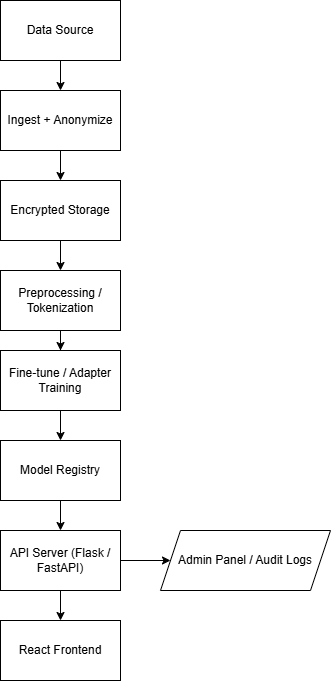

The diagram above was exported from draw.io. Its source (the exported page's mxGraphModel, read from the mxfile embedded in the PNG):
<mxGraphModel dx="786" dy="497" grid="1" gridSize="10" guides="1" tooltips="1" connect="1" arrows="1" fold="1" page="1" pageScale="1" pageWidth="850" pageHeight="1100" math="0" shadow="0">
  <root>
    <mxCell id="0" />
    <mxCell id="1" parent="0" />
    <mxCell id="lHFJE7D1AIGiv0mejLRf-3" value="" style="edgeStyle=orthogonalEdgeStyle;rounded=0;orthogonalLoop=1;jettySize=auto;html=1;" parent="1" source="lHFJE7D1AIGiv0mejLRf-1" target="lHFJE7D1AIGiv0mejLRf-2" edge="1">
      <mxGeometry relative="1" as="geometry" />
    </mxCell>
    <mxCell id="lHFJE7D1AIGiv0mejLRf-1" value="Data Source" style="rounded=0;whiteSpace=wrap;html=1;" parent="1" vertex="1">
      <mxGeometry x="340" y="30" width="120" height="60" as="geometry" />
    </mxCell>
    <mxCell id="lHFJE7D1AIGiv0mejLRf-5" value="" style="edgeStyle=orthogonalEdgeStyle;rounded=0;orthogonalLoop=1;jettySize=auto;html=1;" parent="1" source="lHFJE7D1AIGiv0mejLRf-2" target="lHFJE7D1AIGiv0mejLRf-4" edge="1">
      <mxGeometry relative="1" as="geometry" />
    </mxCell>
    <mxCell id="lHFJE7D1AIGiv0mejLRf-2" value="Ingest + Anonymize" style="rounded=0;whiteSpace=wrap;html=1;" parent="1" vertex="1">
      <mxGeometry x="340" y="120" width="120" height="60" as="geometry" />
    </mxCell>
    <mxCell id="lHFJE7D1AIGiv0mejLRf-7" value="" style="edgeStyle=orthogonalEdgeStyle;rounded=0;orthogonalLoop=1;jettySize=auto;html=1;" parent="1" source="lHFJE7D1AIGiv0mejLRf-4" target="lHFJE7D1AIGiv0mejLRf-6" edge="1">
      <mxGeometry relative="1" as="geometry" />
    </mxCell>
    <mxCell id="lHFJE7D1AIGiv0mejLRf-4" value="Encrypted Storage" style="rounded=0;whiteSpace=wrap;html=1;" parent="1" vertex="1">
      <mxGeometry x="340" y="210" width="120" height="60" as="geometry" />
    </mxCell>
    <mxCell id="lHFJE7D1AIGiv0mejLRf-9" value="" style="edgeStyle=orthogonalEdgeStyle;rounded=0;orthogonalLoop=1;jettySize=auto;html=1;" parent="1" source="lHFJE7D1AIGiv0mejLRf-6" target="lHFJE7D1AIGiv0mejLRf-8" edge="1">
      <mxGeometry relative="1" as="geometry" />
    </mxCell>
    <mxCell id="lHFJE7D1AIGiv0mejLRf-6" value="Preprocessing / Tokenization" style="rounded=0;whiteSpace=wrap;html=1;" parent="1" vertex="1">
      <mxGeometry x="340" y="300" width="120" height="60" as="geometry" />
    </mxCell>
    <mxCell id="lHFJE7D1AIGiv0mejLRf-11" value="" style="edgeStyle=orthogonalEdgeStyle;rounded=0;orthogonalLoop=1;jettySize=auto;html=1;" parent="1" source="lHFJE7D1AIGiv0mejLRf-8" target="lHFJE7D1AIGiv0mejLRf-10" edge="1">
      <mxGeometry relative="1" as="geometry" />
    </mxCell>
    <mxCell id="lHFJE7D1AIGiv0mejLRf-8" value="Fine-tune / Adapter Training" style="rounded=0;whiteSpace=wrap;html=1;" parent="1" vertex="1">
      <mxGeometry x="340" y="380" width="120" height="60" as="geometry" />
    </mxCell>
    <mxCell id="lHFJE7D1AIGiv0mejLRf-13" value="" style="edgeStyle=orthogonalEdgeStyle;rounded=0;orthogonalLoop=1;jettySize=auto;html=1;" parent="1" source="lHFJE7D1AIGiv0mejLRf-10" target="lHFJE7D1AIGiv0mejLRf-12" edge="1">
      <mxGeometry relative="1" as="geometry" />
    </mxCell>
    <mxCell id="lHFJE7D1AIGiv0mejLRf-10" value="Model Registry" style="rounded=0;whiteSpace=wrap;html=1;" parent="1" vertex="1">
      <mxGeometry x="340" y="470" width="120" height="60" as="geometry" />
    </mxCell>
    <mxCell id="lHFJE7D1AIGiv0mejLRf-15" value="" style="edgeStyle=orthogonalEdgeStyle;rounded=0;orthogonalLoop=1;jettySize=auto;html=1;" parent="1" source="lHFJE7D1AIGiv0mejLRf-12" target="lHFJE7D1AIGiv0mejLRf-14" edge="1">
      <mxGeometry relative="1" as="geometry" />
    </mxCell>
    <mxCell id="lHFJE7D1AIGiv0mejLRf-17" value="" style="edgeStyle=orthogonalEdgeStyle;rounded=0;orthogonalLoop=1;jettySize=auto;html=1;" parent="1" source="lHFJE7D1AIGiv0mejLRf-12" target="lHFJE7D1AIGiv0mejLRf-16" edge="1">
      <mxGeometry relative="1" as="geometry" />
    </mxCell>
    <mxCell id="lHFJE7D1AIGiv0mejLRf-12" value="API Server (Flask / FastAPI)" style="rounded=0;whiteSpace=wrap;html=1;" parent="1" vertex="1">
      <mxGeometry x="340" y="560" width="120" height="60" as="geometry" />
    </mxCell>
    <mxCell id="lHFJE7D1AIGiv0mejLRf-14" value="React Frontend" style="rounded=0;whiteSpace=wrap;html=1;" parent="1" vertex="1">
      <mxGeometry x="340" y="650" width="120" height="60" as="geometry" />
    </mxCell>
    <mxCell id="lHFJE7D1AIGiv0mejLRf-16" value="Admin Panel / Audit Logs" style="shape=parallelogram;perimeter=parallelogramPerimeter;whiteSpace=wrap;html=1;fixedSize=1;rounded=0;" parent="1" vertex="1">
      <mxGeometry x="500" y="560" width="170" height="60" as="geometry" />
    </mxCell>
  </root>
</mxGraphModel>